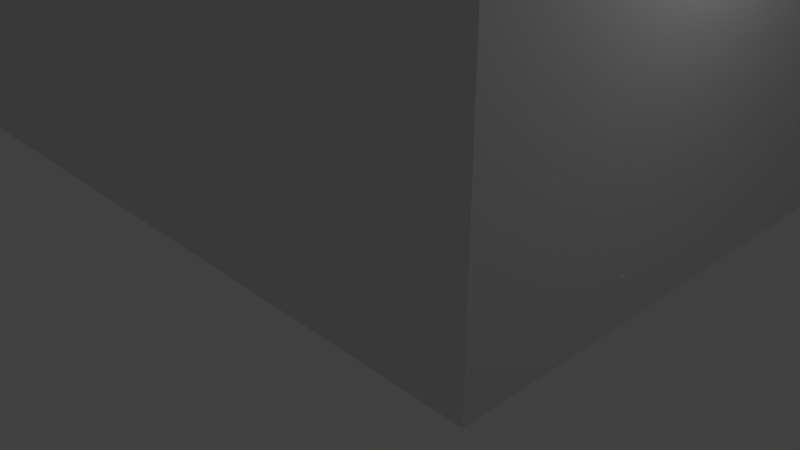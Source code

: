 # Source: Cliff4.blend  (saved by Blender 2.79.0; exported with 4.5.12 LTS)
import bpy
from mathutils import Matrix  # noqa: F401  (used for matrix-valued properties, if any)

bpy.ops.wm.read_factory_settings(use_empty=True)
scene = bpy.context.scene
scene.name = 'Scene'

# ---- collections
col_collection_1 = bpy.data.collections.new('Collection 1'); scene.collection.children.link(col_collection_1)

# ---- world
world_world = bpy.data.worlds.new('World'); scene.world = world_world
world_world.color = (0.05088, 0.05088, 0.05088)
world_world.use_sun_shadow = False
world_world.sun_shadow_jitter_overblur = 0.0
world_world.cycles.sampling_method = 'MANUAL'

# ---- cameras
cam_camera = bpy.data.cameras.new('Camera')
cam_camera.clip_end = 100.0
cam_camera.lens = 35.0
cam_camera.sensor_width = 32.0
cam_camera.sensor_height = 18.0
cam_camera.ortho_scale = 7.314
cam_camera.dof.focus_distance = 0.0
cam_camera.dof.aperture_fstop = 128.0

# ---- lights
light_lamp = bpy.data.lights.new('Lamp', 'POINT')
light_lamp.transmission_factor = 0.0
light_lamp.cutoff_distance = 30.0
light_lamp.energy = 100.0
light_lamp.shadow_buffer_clip_start = 1.001
light_lamp.shadow_soft_size = 0.1
light_lamp.shadow_maximum_resolution = 0.006
light_lamp.use_absolute_resolution = True

# ---- meshes
me_cube_002 = bpy.data.meshes.new('Cube.002')
me_cube_002.from_pydata([(-1.0, -1.0, -1.0), (-1.0, -1.0, 1.0), (-1.0, 1.0, -1.0), (-1.0, 1.0, 1.0), (1.0, -1.0, -1.0), (1.0, -1.0, 1.0), (1.0, 1.0, -1.0), (1.0, 1.0, 1.0)], [], [(0, 1, 3, 2), (2, 3, 7, 6), (6, 7, 5, 4), (4, 5, 1, 0), (2, 6, 4, 0)])
_uv = me_cube_002.uv_layers.new(name='UVMap')
_uv.uv.foreach_set('vector', [0.5, 0.6667, 1.937e-07, 0.6667, 0.0, 0.3333, 0.5, 0.3333, 0.5, 0.3333, 0.5, 1.291e-07, 1.0, 0.0, 1.0, 0.3333, 1.0, 0.3333, 1.0, 0.6667, 0.5, 0.6667, 0.5, 0.3333, 1.937e-07, 0.3333, 0.0, 1.291e-07, 0.5, 0.0, 0.5, 0.3333, 0.0, 1.0, 0.0, 0.6667, 0.5, 0.6667, 0.5, 1.0])
me_cube_002.use_remesh_preserve_volume = False
me_cube_002.use_remesh_preserve_attributes = False
me_cube_002.use_mirror_vertex_groups = False
me_cube_002.update()
me_cube = bpy.data.meshes.new('Cube')
me_cube.from_pydata([(-1.0, -1.0, 1.0), (-1.0, 1.0, 1.0), (1.0, -1.0, 1.0), (1.0, 1.0, 1.0), (-1.0, -1.0, 1.0), (-1.0, 1.0, 1.0), (1.0, 1.0, 1.0), (1.0, -1.0, 1.0), (-1.0, -1.0, 1.0), (-1.0, 1.0, 1.0), (1.0, 1.0, 1.0), (1.0, -1.0, 1.0), (-1.029, -1.029, 1.066), (-1.029, 1.029, 1.066), (1.029, 1.029, 1.066), (1.029, -1.029, 1.066), (-1.045, -1.045, 1.124), (-1.045, 1.045, 1.124), (1.045, 1.045, 1.124), (1.045, -1.045, 1.124), (-1.045, -1.045, 1.181), (-1.045, 1.045, 1.181), (1.045, 1.045, 1.181), (1.045, -1.045, 1.181), (-1.036, -1.036, 1.239), (-1.036, 1.036, 1.239), (1.036, 1.036, 1.239), (1.036, -1.036, 1.239), (-1.014, -1.014, 1.288), (-1.014, 1.014, 1.288), (1.014, 1.014, 1.288), (1.014, -1.014, 1.288), (-0.9949, -0.9949, 1.321), (-0.9949, 0.9949, 1.321), (0.9949, 0.9949, 1.321), (0.9949, -0.9949, 1.321)], [], [(2, 3, 6, 7), (5, 4, 8, 9), (1, 0, 4, 5), (0, 2, 7, 4), (3, 1, 5, 6), (8, 11, 15, 12), (4, 7, 11, 8), (6, 5, 9, 10), (7, 6, 10, 11), (15, 14, 18, 19), (10, 9, 13, 14), (11, 10, 14, 15), (9, 8, 12, 13), (16, 19, 23, 20), (13, 12, 16, 17), (12, 15, 19, 16), (14, 13, 17, 18), (22, 21, 25, 26), (18, 17, 21, 22), (19, 18, 22, 23), (17, 16, 20, 21), (27, 26, 30, 31), (23, 22, 26, 27), (21, 20, 24, 25), (20, 23, 27, 24), (28, 31, 35, 32), (25, 24, 28, 29), (24, 27, 31, 28), (26, 25, 29, 30), (34, 33, 32, 35), (30, 29, 33, 34), (31, 30, 34, 35), (29, 28, 32, 33)])
_uv = me_cube.uv_layers.new(name='UVMap')
_uv.uv.foreach_set('vector', [0.0, 0.0, 0.0, 0.0, 0.0, 0.0, 0.0, 0.0, 0.0, 0.0, 0.0, 0.0, 0.0, 0.0, 0.0, 0.0, 0.0, 0.0, 0.0, 0.0, 0.0, 0.0, 0.0, 0.0, 0.0, 0.0, 0.0, 0.0, 0.0, 0.0, 0.0, 0.0, 0.0, 0.0, 0.0, 0.0, 0.0, 0.0, 0.0, 0.0, 0.9028, 0.02157, 0.9028, 0.9784, 0.8816, 0.9923, 0.8816, 0.00766, 0.0, 0.0, 0.0, 0.0, 0.0, 0.0, 0.0, 0.0, 0.0, 0.0, 0.0, 0.0, 0.0, 0.0, 0.0, 0.0, 0.0, 0.0, 0.0, 0.0, 0.0, 0.0, 0.0, 0.0, 0.7861, 0.00766, 0.7861, 0.9923, 0.7688, 1.0, 0.7688, 0.0, 0.9028, 0.9784, 0.9028, 0.02157, 0.924, 0.00766, 0.924, 0.9923, 0.8057, 0.02157, 0.8057, 0.9784, 0.7861, 0.9923, 0.7861, 0.00766, 0.7076, 0.02157, 0.7076, 0.9784, 0.688, 0.9923, 0.688, 0.00766, 0.8634, 0.0, 0.8634, 1.0, 0.8459, 1.0, 0.8459, 0.0, 0.688, 0.00766, 0.688, 0.9923, 0.6707, 1.0, 0.6707, 0.0, 0.8816, 0.00766, 0.8816, 0.9923, 0.8634, 1.0, 0.8634, 0.0, 0.924, 0.9923, 0.924, 0.00766, 0.9423, 0.0, 0.9423, 1.0, 0.9598, 1.0, 0.9598, 0.0, 0.9768, 0.004187, 0.9768, 0.9958, 0.9423, 1.0, 0.9423, 0.0, 0.9598, 0.0, 0.9598, 1.0, 0.7688, 0.0, 0.7688, 1.0, 0.7512, 1.0, 0.7512, 0.0, 0.6707, 0.0, 0.6707, 1.0, 0.6531, 1.0, 0.6531, 0.0, 0.7335, 0.004187, 0.7335, 0.9958, 0.718, 0.985, 0.718, 0.01496, 0.7512, 0.0, 0.7512, 1.0, 0.7335, 0.9958, 0.7335, 0.004187, 0.6531, 0.0, 0.6531, 1.0, 0.6354, 0.9958, 0.6354, 0.004187, 0.8459, 0.0, 0.8459, 1.0, 0.8289, 0.9958, 0.8289, 0.004187, 0.8148, 0.01496, 0.8148, 0.985, 0.8057, 0.976, 0.8057, 0.024, 0.6354, 0.004187, 0.6354, 0.9958, 0.6198, 0.985, 0.6198, 0.01496, 0.8289, 0.004187, 0.8289, 0.9958, 0.8148, 0.985, 0.8148, 0.01496, 0.9768, 0.9958, 0.9768, 0.004187, 0.9908, 0.01496, 0.9908, 0.985, 0.6094, 0.952, 1.826e-07, 0.952, 0.0, 2.852e-07, 0.6094, 0.0, 0.9908, 0.985, 0.9908, 0.01496, 1.0, 0.024, 1.0, 0.976, 0.718, 0.01496, 0.718, 0.985, 0.7076, 0.976, 0.7076, 0.024, 0.6198, 0.01496, 0.6198, 0.985, 0.6094, 0.976, 0.6094, 0.024])
me_cube.use_remesh_preserve_volume = False
me_cube.use_remesh_preserve_attributes = False
me_cube.use_mirror_vertex_groups = False
me_cube.update()

# ---- objects
ob_cube_001 = bpy.data.objects.new('Cube.001', me_cube_002)
ob_cube = bpy.data.objects.new('Cube', me_cube)
ob_lamp = bpy.data.objects.new('Lamp', light_lamp)
ob_camera = bpy.data.objects.new('Camera', cam_camera)

# ---- transforms, parenting, visibility, modifiers, constraints
ob_cube_001.location = (-1.651, 1.334, 3.301)
ob_cube_001.scale = (5.262, 3.475, 2.753)
ob_cube_001.lineart.crease_threshold = 0.0
ob_cube.location = (-1.651, 1.334, 3.301)
ob_cube.scale = (5.262, 3.475, 2.753)
ob_cube.lineart.crease_threshold = 0.0
ob_lamp.location = (4.076, 1.005, 5.904)
ob_lamp.rotation_euler = (0.6503, 0.05522, 1.866)
ob_lamp.lock_rotations_4d = False
ob_lamp.empty_display_type = 'ARROWS'
ob_lamp.color = (0.0, 0.0, 0.0, 0.0)
ob_lamp.lineart.crease_threshold = 0.0
ob_camera.location = (7.481, -6.508, 5.344)
ob_camera.rotation_euler = (1.109, 0.0, 0.8149)
ob_camera.lock_rotations_4d = False
ob_camera.empty_display_type = 'ARROWS'
ob_camera.color = (0.0, 0.0, 0.0, 0.0)
ob_camera.display_type = 'WIRE'
ob_camera.lineart.crease_threshold = 0.0

# ---- collection membership
col_collection_1.objects.link(ob_cube_001)
col_collection_1.objects.link(ob_cube)
col_collection_1.objects.link(ob_lamp)
col_collection_1.objects.link(ob_camera)

# ---- scene / render settings (as saved in the file)
scene.camera = ob_camera
scene.frame_start = 1; scene.frame_end = 250; scene.frame_set(1)
scene.render.engine = 'BLENDER_EEVEE_NEXT'
scene.render.resolution_percentage = 50
scene.render.dither_intensity = 0.0
scene.cycles.use_denoising = False
scene.cycles.samples = 128
scene.cycles.sampling_pattern = 'TABULATED_SOBOL'
scene.cycles.use_adaptive_sampling = False
scene.cycles.use_light_tree = False
scene.cycles.blur_glossy = 0.0
scene.cycles.sample_clamp_indirect = 0.0
scene.view_settings.view_transform = 'Standard'
bpy.context.view_layer.update()
